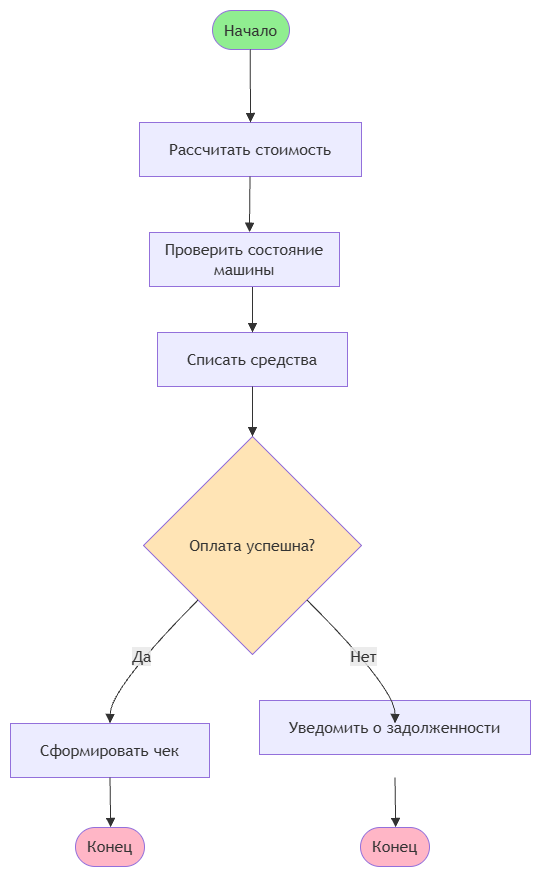

The diagram above was exported from draw.io. Its source (the exported page's mxGraphModel, read from the mxfile embedded in the PNG):
<mxGraphModel dx="3173" dy="2525" grid="1" gridSize="10" guides="1" tooltips="1" connect="1" arrows="1" fold="1" page="1" pageScale="1" pageWidth="850" pageHeight="1100" math="0" shadow="0">
  <root>
    <mxCell id="0" />
    <mxCell id="1" parent="0" />
    <UserObject label="" mermaidData="{&#10;  &quot;data&quot;: &quot;flowchart TD\n    A([Начало])\n    B[\&quot;Рассчитать стоимость\&quot;]\n    C[\&quot;Списать средства\&quot;]\n    D{Оплата успешна?}\n    E[\&quot;Сформировать чек\&quot;]\n    F([Конец])\n    G[\&quot;Уведомить о задолженности\&quot;]\n    H([Конец])\n    \n    A --&gt; B\n    B --&gt; C\n    C --&gt; D\n    D --&gt;|Да| E\n    E --&gt; F\n    D --&gt;|Нет| G\n    G --&gt; H\n    \n    style A fill:#90EE90\n    style H fill:#FFB6C6\n    style F fill:#FFB6C6\n    style D fill:#FFE4B5&quot;,&#10;  &quot;config&quot;: null&#10;}" id="17">
      <mxCell connectable="0" parent="1" style="group;transparentBounds=1;editIcon=1;lockedGroup=0;groupPadding=10;" vertex="1">
        <mxGeometry as="geometry" />
      </mxCell>
    </UserObject>
    <UserObject label="Начало" mermaidId="n:A" mermaidBaseStyle="html=1;rounded=1;whiteSpace=wrap;arcSize=50;strokeWidth=1;fillColor=#90EE90;strokeColor=light-dark(#9370DB,#cccccc);fontColor=light-dark(#333333,#cccccc);fontFamily=Trebuchet MS,Verdana,Arial,sans-serif;fontSize=16;" mermaidBaseValue="Начало" id="2">
      <mxCell parent="17" style="html=1;rounded=1;whiteSpace=wrap;arcSize=50;strokeWidth=1;fillColor=#90EE90;strokeColor=light-dark(#9370DB,#cccccc);fontColor=light-dark(#333333,#cccccc);fontFamily=Trebuchet MS,Verdana,Arial,sans-serif;fontSize=16;" vertex="1">
        <mxGeometry height="39" width="77" x="212" y="8" as="geometry" />
      </mxCell>
    </UserObject>
    <UserObject label="Рассчитать стоимость" mermaidId="n:B" mermaidBaseStyle="html=1;whiteSpace=wrap;strokeWidth=1;fillColor=light-dark(#ECECFF,#1f2020);strokeColor=light-dark(#9370DB,#cccccc);fontColor=light-dark(#333333,#cccccc);fontFamily=Trebuchet MS,Verdana,Arial,sans-serif;fontSize=16;" mermaidBaseValue="Рассчитать стоимость" id="3">
      <mxCell parent="17" style="html=1;whiteSpace=wrap;strokeWidth=1;fillColor=light-dark(#ECECFF,#1f2020);strokeColor=light-dark(#9370DB,#cccccc);fontColor=light-dark(#333333,#cccccc);fontFamily=Trebuchet MS,Verdana,Arial,sans-serif;fontSize=16;" vertex="1">
        <mxGeometry height="54" width="222" x="139" y="120" as="geometry" />
      </mxCell>
    </UserObject>
    <UserObject label="Списать средства" mermaidId="n:C" mermaidBaseStyle="html=1;whiteSpace=wrap;strokeWidth=1;fillColor=light-dark(#ECECFF,#1f2020);strokeColor=light-dark(#9370DB,#cccccc);fontColor=light-dark(#333333,#cccccc);fontFamily=Trebuchet MS,Verdana,Arial,sans-serif;fontSize=16;" mermaidBaseValue="Списать средства" id="4">
      <mxCell parent="17" style="html=1;whiteSpace=wrap;strokeWidth=1;fillColor=light-dark(#ECECFF,#1f2020);strokeColor=light-dark(#9370DB,#cccccc);fontColor=light-dark(#333333,#cccccc);fontFamily=Trebuchet MS,Verdana,Arial,sans-serif;fontSize=16;" vertex="1">
        <mxGeometry height="54" width="190" x="157" y="330" as="geometry" />
      </mxCell>
    </UserObject>
    <UserObject label="Оплата успешна?" mermaidId="n:D" mermaidBaseStyle="rhombus;html=1;strokeWidth=1;whiteSpace=wrap;fillColor=#FFE4B5;strokeColor=light-dark(#9370DB,#cccccc);fontColor=light-dark(#333333,#cccccc);fontFamily=Trebuchet MS,Verdana,Arial,sans-serif;fontSize=16;" mermaidBaseValue="Оплата успешна?" id="5">
      <mxCell parent="17" style="rhombus;html=1;strokeWidth=1;whiteSpace=wrap;fillColor=#FFE4B5;strokeColor=light-dark(#9370DB,#cccccc);fontColor=light-dark(#333333,#cccccc);fontFamily=Trebuchet MS,Verdana,Arial,sans-serif;fontSize=16;" vertex="1">
        <mxGeometry height="218" width="218" x="143" y="434" as="geometry" />
      </mxCell>
    </UserObject>
    <UserObject label="Сформировать чек" mermaidId="n:E" mermaidBaseStyle="html=1;whiteSpace=wrap;strokeWidth=1;fillColor=light-dark(#ECECFF,#1f2020);strokeColor=light-dark(#9370DB,#cccccc);fontColor=light-dark(#333333,#cccccc);fontFamily=Trebuchet MS,Verdana,Arial,sans-serif;fontSize=16;" mermaidBaseValue="Сформировать чек" id="6">
      <mxCell parent="17" style="html=1;whiteSpace=wrap;strokeWidth=1;fillColor=light-dark(#ECECFF,#1f2020);strokeColor=light-dark(#9370DB,#cccccc);fontColor=light-dark(#333333,#cccccc);fontFamily=Trebuchet MS,Verdana,Arial,sans-serif;fontSize=16;" vertex="1">
        <mxGeometry height="54" width="199" x="10" y="721" as="geometry" />
      </mxCell>
    </UserObject>
    <UserObject label="Конец" mermaidId="n:F" mermaidBaseStyle="html=1;rounded=1;whiteSpace=wrap;arcSize=50;strokeWidth=1;fillColor=#FFB6C6;strokeColor=light-dark(#9370DB,#cccccc);fontColor=light-dark(#333333,#cccccc);fontFamily=Trebuchet MS,Verdana,Arial,sans-serif;fontSize=16;" mermaidBaseValue="Конец" id="7">
      <mxCell parent="17" style="html=1;rounded=1;whiteSpace=wrap;arcSize=50;strokeWidth=1;fillColor=#FFB6C6;strokeColor=light-dark(#9370DB,#cccccc);fontColor=light-dark(#333333,#cccccc);fontFamily=Trebuchet MS,Verdana,Arial,sans-serif;fontSize=16;" vertex="1">
        <mxGeometry height="39" width="69" x="75" y="825" as="geometry" />
      </mxCell>
    </UserObject>
    <UserObject label="Уведомить о задолженности" mermaidId="n:G" mermaidBaseStyle="html=1;whiteSpace=wrap;strokeWidth=1;fillColor=light-dark(#ECECFF,#1f2020);strokeColor=light-dark(#9370DB,#cccccc);fontColor=light-dark(#333333,#cccccc);fontFamily=Trebuchet MS,Verdana,Arial,sans-serif;fontSize=16;" mermaidBaseValue="Уведомить о задолженности" id="8">
      <mxCell parent="17" style="html=1;whiteSpace=wrap;strokeWidth=1;fillColor=light-dark(#ECECFF,#1f2020);strokeColor=light-dark(#9370DB,#cccccc);fontColor=light-dark(#333333,#cccccc);fontFamily=Trebuchet MS,Verdana,Arial,sans-serif;fontSize=16;" vertex="1">
        <mxGeometry height="54" width="271" x="259" y="698" as="geometry" />
      </mxCell>
    </UserObject>
    <UserObject label="Конец" mermaidId="n:H" mermaidBaseStyle="html=1;rounded=1;whiteSpace=wrap;arcSize=50;strokeWidth=1;fillColor=#FFB6C6;strokeColor=light-dark(#9370DB,#cccccc);fontColor=light-dark(#333333,#cccccc);fontFamily=Trebuchet MS,Verdana,Arial,sans-serif;fontSize=16;" mermaidBaseValue="Конец" id="9">
      <mxCell parent="17" style="html=1;rounded=1;whiteSpace=wrap;arcSize=50;strokeWidth=1;fillColor=#FFB6C6;strokeColor=light-dark(#9370DB,#cccccc);fontColor=light-dark(#333333,#cccccc);fontFamily=Trebuchet MS,Verdana,Arial,sans-serif;fontSize=16;" vertex="1">
        <mxGeometry height="39" width="69" x="360" y="825" as="geometry" />
      </mxCell>
    </UserObject>
    <UserObject label="" mermaidId="e:A-&gt;B#0" mermaidBaseStyle="curved=1;startArrow=none;endArrow=block;endSize=7;strokeColor=light-dark(#333333,#cccccc);exitX=0.49;exitY=1;entryX=0.5;entryY=0;" mermaidBaseValue="" id="10">
      <mxCell edge="1" parent="17" source="2" style="curved=1;startArrow=none;endArrow=block;endSize=7;strokeColor=light-dark(#333333,#cccccc);exitX=0.49;exitY=1;entryX=0.5;entryY=0;" target="3">
        <mxGeometry relative="1" as="geometry">
          <Array as="points" />
        </mxGeometry>
      </mxCell>
    </UserObject>
    <UserObject label="" mermaidId="e:B-&gt;C#0" mermaidBaseStyle="curved=1;startArrow=none;endArrow=block;endSize=7;strokeColor=light-dark(#333333,#cccccc);exitX=0.5;exitY=1;entryX=0.5;entryY=0;" mermaidBaseValue="" id="11">
      <mxCell edge="1" parent="17" style="curved=1;startArrow=none;endArrow=block;endSize=7;strokeColor=light-dark(#333333,#cccccc);exitX=0.5;exitY=1;entryX=0.5;entryY=0;" target="4">
        <mxGeometry relative="1" as="geometry">
          <Array as="points" />
          <mxPoint x="252" y="279.99999999999955" as="sourcePoint" />
        </mxGeometry>
      </mxCell>
    </UserObject>
    <UserObject label="" mermaidId="e:C-&gt;D#0" mermaidBaseStyle="curved=1;startArrow=none;endArrow=block;endSize=7;strokeColor=light-dark(#333333,#cccccc);exitX=0.5;exitY=1;entryX=0.5;entryY=0;" mermaidBaseValue="" id="12">
      <mxCell edge="1" parent="17" source="4" style="curved=1;startArrow=none;endArrow=block;endSize=7;strokeColor=light-dark(#333333,#cccccc);exitX=0.5;exitY=1;entryX=0.5;entryY=0;" target="5">
        <mxGeometry relative="1" as="geometry">
          <Array as="points" />
        </mxGeometry>
      </mxCell>
    </UserObject>
    <UserObject label="Да" mermaidId="e:D-&gt;E#0" mermaidBaseStyle="curved=1;startArrow=none;endArrow=block;endSize=7;strokeColor=light-dark(#333333,#cccccc);html=1;fontSize=16;labelBackgroundColor=light-dark(#E8E8E88D,#2a2a2a8D);fontFamily=Trebuchet MS,Verdana,Arial,sans-serif;fontColor=light-dark(#333333,#cccccc);exitX=0;exitY=1;entryX=0.5;entryY=0;" mermaidBaseValue="Да" id="13">
      <mxCell edge="1" parent="17" source="5" style="curved=1;startArrow=none;endArrow=block;endSize=7;strokeColor=light-dark(#333333,#cccccc);html=1;fontSize=16;labelBackgroundColor=light-dark(#E8E8E88D,#2a2a2a8D);fontFamily=Trebuchet MS,Verdana,Arial,sans-serif;fontColor=light-dark(#333333,#cccccc);exitX=0;exitY=1;entryX=0.5;entryY=0;" target="6">
        <mxGeometry relative="1" as="geometry">
          <Array as="points">
            <mxPoint x="110" y="686" />
          </Array>
        </mxGeometry>
      </mxCell>
    </UserObject>
    <UserObject label="" mermaidId="e:E-&gt;F#0" mermaidBaseStyle="curved=1;startArrow=none;endArrow=block;endSize=7;strokeColor=light-dark(#333333,#cccccc);exitX=0.5;exitY=1;entryX=0.51;entryY=0;" mermaidBaseValue="" id="14">
      <mxCell edge="1" parent="17" source="6" style="curved=1;startArrow=none;endArrow=block;endSize=7;strokeColor=light-dark(#333333,#cccccc);exitX=0.5;exitY=1;entryX=0.51;entryY=0;" target="7">
        <mxGeometry relative="1" as="geometry">
          <Array as="points" />
        </mxGeometry>
      </mxCell>
    </UserObject>
    <UserObject label="Нет" mermaidId="e:D-&gt;G#0" mermaidBaseStyle="curved=1;startArrow=none;endArrow=block;endSize=7;strokeColor=light-dark(#333333,#cccccc);html=1;fontSize=16;labelBackgroundColor=light-dark(#E8E8E88D,#2a2a2a8D);fontFamily=Trebuchet MS,Verdana,Arial,sans-serif;fontColor=light-dark(#333333,#cccccc);exitX=1;exitY=1;entryX=0.5;entryY=0;" mermaidBaseValue="Нет" id="15">
      <mxCell edge="1" parent="17" source="5" style="curved=1;startArrow=none;endArrow=block;endSize=7;strokeColor=light-dark(#333333,#cccccc);html=1;fontSize=16;labelBackgroundColor=light-dark(#E8E8E88D,#2a2a2a8D);fontFamily=Trebuchet MS,Verdana,Arial,sans-serif;fontColor=light-dark(#333333,#cccccc);exitX=1;exitY=1;entryX=0.5;entryY=0;">
        <mxGeometry relative="1" as="geometry">
          <Array as="points">
            <mxPoint x="395" y="686" />
          </Array>
          <mxPoint x="394.49999999999955" y="721" as="targetPoint" />
        </mxGeometry>
      </mxCell>
    </UserObject>
    <UserObject label="" mermaidId="e:G-&gt;H#0" mermaidBaseStyle="curved=1;startArrow=none;endArrow=block;endSize=7;strokeColor=light-dark(#333333,#cccccc);exitX=0.5;exitY=1;entryX=0.51;entryY=0;" mermaidBaseValue="" id="16">
      <mxCell edge="1" parent="17" style="curved=1;startArrow=none;endArrow=block;endSize=7;strokeColor=light-dark(#333333,#cccccc);exitX=0.5;exitY=1;entryX=0.51;entryY=0;" target="9">
        <mxGeometry relative="1" as="geometry">
          <Array as="points" />
          <mxPoint x="394.49999999999955" y="775" as="sourcePoint" />
        </mxGeometry>
      </mxCell>
    </UserObject>
    <UserObject label="Проверить состояние машины" mermaidId="n:C" mermaidBaseStyle="html=1;whiteSpace=wrap;strokeWidth=1;fillColor=light-dark(#ECECFF,#1f2020);strokeColor=light-dark(#9370DB,#cccccc);fontColor=light-dark(#333333,#cccccc);fontFamily=Trebuchet MS,Verdana,Arial,sans-serif;fontSize=16;" mermaidBaseValue="Списать средства" id="1lOZgLSihWSpMaGAOCwl-17">
      <mxCell parent="17" style="html=1;whiteSpace=wrap;strokeWidth=1;fillColor=light-dark(#ECECFF,#1f2020);strokeColor=light-dark(#9370DB,#cccccc);fontColor=light-dark(#333333,#cccccc);fontFamily=Trebuchet MS,Verdana,Arial,sans-serif;fontSize=16;" vertex="1">
        <mxGeometry height="54" width="190" x="149" y="230" as="geometry" />
      </mxCell>
    </UserObject>
    <UserObject label="" mermaidId="e:C-&gt;D#0" mermaidBaseStyle="curved=1;startArrow=none;endArrow=block;endSize=7;strokeColor=light-dark(#333333,#cccccc);exitX=0.5;exitY=1;entryX=0.5;entryY=0;" mermaidBaseValue="" id="1lOZgLSihWSpMaGAOCwl-18">
      <mxCell edge="1" parent="17" style="curved=1;startArrow=none;endArrow=block;endSize=7;strokeColor=light-dark(#333333,#cccccc);exitX=0.5;exitY=1;entryX=0.526;entryY=-0.005;entryDx=0;entryDy=0;entryPerimeter=0;" target="1lOZgLSihWSpMaGAOCwl-17">
        <mxGeometry relative="1" as="geometry">
          <Array as="points" />
          <mxPoint x="249.5" y="174" as="sourcePoint" />
          <mxPoint x="249.5" y="224" as="targetPoint" />
        </mxGeometry>
      </mxCell>
    </UserObject>
  </root>
</mxGraphModel>